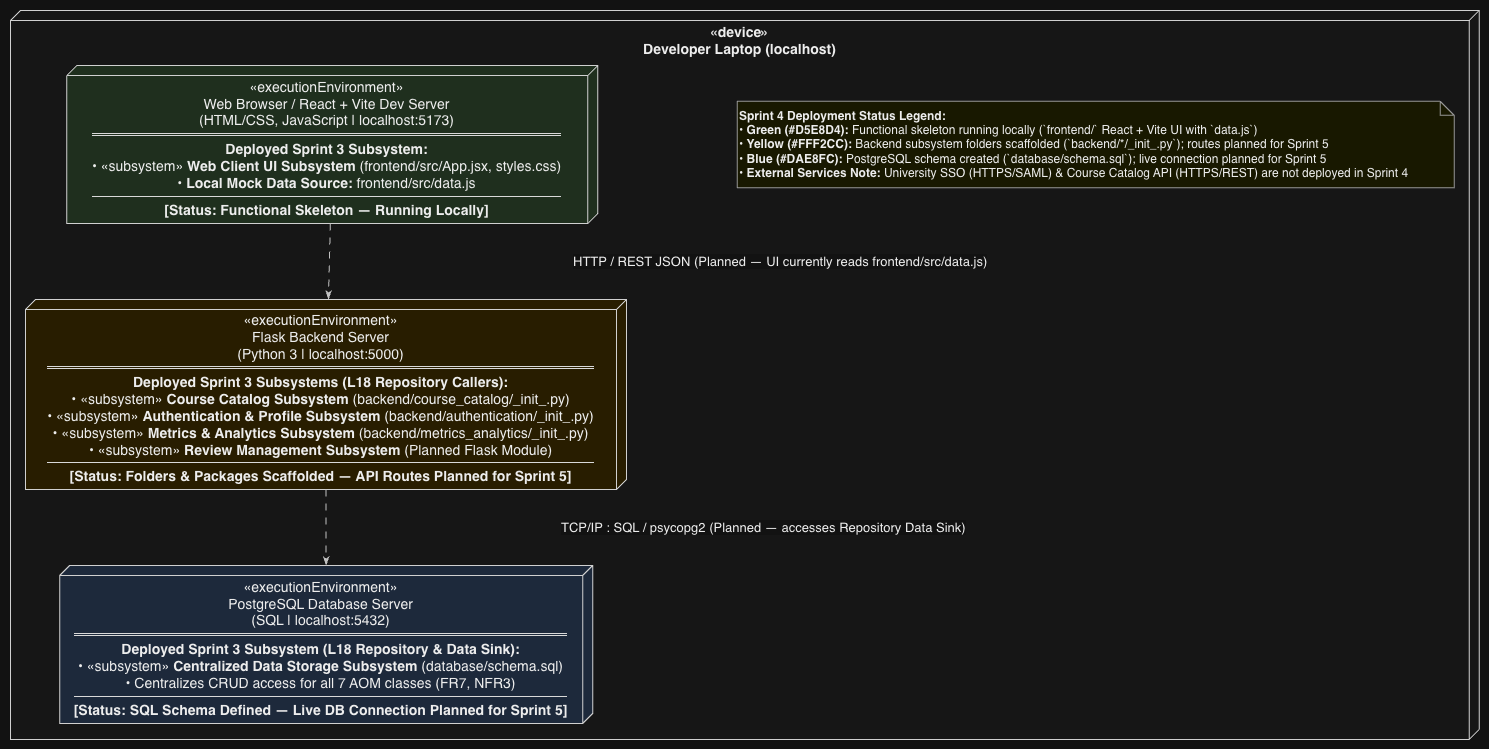

The diagram above was exported from draw.io. Its source (the exported page's mxGraphModel, read from the mxfile embedded in the PNG):
<mxGraphModel dx="1991" dy="1346" grid="1" gridSize="10" guides="1" tooltips="1" connect="1" arrows="1" fold="1" page="1" pageScale="1" pageWidth="850" pageHeight="1100" math="0" shadow="0">
  <root>
    <mxCell id="0" />
    <mxCell id="1" parent="0" />
    <UserObject label="" plantUmlData="{&#10;  &quot;data&quot;: &quot;@startuml\ntop to bottom direction\nskinparam componentStyle uml2\nskinparam nodesep 70\nskinparam ranksep 85\nskinparam padding 8\nskinparam roundCorner 4\nskinparam Shadowing false\n\nskinparam node {\n  BackgroundColor #FFFFFF\n  BorderColor #222222\n  FontColor #000000\n}\nskinparam note {\n  BackgroundColor #FFFFCC\n  BorderColor #666666\n  FontColor #000000\n}\nskinparam arrow {\n  Color #333333\n  FontColor #000000\n}\n\nnode \&quot;&lt;&lt;device&gt;&gt;\\nDeveloper Laptop (localhost)\&quot; as Laptop #FAFAFA {\n\n  node \&quot;&lt;&lt;executionEnvironment&gt;&gt;\\nWeb Browser / React + Vite Dev Server\\n(HTML/CSS, JavaScript | localhost:5173)\\n====\\n**Deployed Sprint 3 Subsystem:**\\n• &lt;&lt;subsystem&gt;&gt; **Web Client UI Subsystem** (frontend/src/App.jsx, styles.css)\\n• **Local Mock Data Source:** frontend/src/data.js\\n----\\n**[Status: Functional Skeleton — Running Locally]**\&quot; as ClientNode #D5E8D4\n\n  node \&quot;&lt;&lt;executionEnvironment&gt;&gt;\\nFlask Backend Server\\n(Python 3 | localhost:5000)\\n====\\n**Deployed Sprint 3 Subsystems (L18 Repository Callers):**\\n• &lt;&lt;subsystem&gt;&gt; **Course Catalog Subsystem** (backend/course_catalog/_init_.py)\\n• &lt;&lt;subsystem&gt;&gt; **Authentication &amp; Profile Subsystem** (backend/authentication/_init_.py)\\n• &lt;&lt;subsystem&gt;&gt; **Metrics &amp; Analytics Subsystem** (backend/metrics_analytics/_init_.py)\\n• &lt;&lt;subsystem&gt;&gt; **Review Management Subsystem** (Planned Flask Module)\\n----\\n**[Status: Folders &amp; Packages Scaffolded — API Routes Planned for Sprint 5]**\&quot; as ServerNode #FFF2CC\n\n  node \&quot;&lt;&lt;executionEnvironment&gt;&gt;\\nPostgreSQL Database Server\\n(SQL | localhost:5432)\\n====\\n**Deployed Sprint 3 Subsystem (L18 Repository &amp; Data Sink):**\\n• &lt;&lt;subsystem&gt;&gt; **Centralized Data Storage Subsystem** (database/schema.sql)\\n• Centralizes CRUD access for all 7 AOM classes (FR7, NFR3)\\n----\\n**[Status: SQL Schema Defined — Live DB Connection Planned for Sprint 5]**\&quot; as DBNode #DAE8FC\n\n  note as LegendNote\n    **Sprint 4 Deployment Status Legend:**\n    • **Green (#D5E8D4):** Functional skeleton running locally (`frontend/` React + Vite UI with `data.js`)\n    • **Yellow (#FFF2CC):** Backend subsystem folders scaffolded (`backend/*/_init_.py`); routes planned for Sprint 5\n    • **Blue (#DAE8FC):** PostgreSQL schema created (`database/schema.sql`); live connection planned for Sprint 5\n    • **External Services Note:** University SSO (HTTPS/SAML) &amp; Course Catalog API (HTTPS/REST) are not deployed in Sprint 4\n  end note\n\n  ClientNode ..&gt; ServerNode : \&quot;  HTTP / REST JSON (Planned — UI currently reads frontend/src/data.js)  \&quot;\n  ServerNode ..&gt; DBNode : \&quot;  TCP/IP : SQL / psycopg2 (Planned — accesses Repository Data Sink)  \&quot;\n  ClientNode -[hidden]right-&gt; LegendNote\n}\n\n@enduml&quot;,&#10;  &quot;config&quot;: null&#10;}" id="NbFRsYfR3malr3Q_NGUh-1">
      <mxCell connectable="0" parent="1" style="group;transparentBounds=1;editIcon=1;lockedGroup=0;groupPadding=10;" vertex="1">
        <mxGeometry as="geometry" />
      </mxCell>
    </UserObject>
    <UserObject label="«device»&#10;Developer Laptop (localhost)" plantUmlId="c_0" plantUmlBaseStyle="shape=cube;size=10;flipH=1;fillColor=#FAFAFA;strokeColor=#222222;verticalAlign=top;align=center;spacingTop=7;spacingRight=10;fontSize=14;fontStyle=1;whiteSpace=wrap;rounded=1;arcSize=4;absoluteArcSize=1;shadow=0;fontColor=#000000;" plantUmlBaseValue="«device»&#10;Developer Laptop (localhost)" id="NbFRsYfR3malr3Q_NGUh-2">
      <mxCell parent="NbFRsYfR3malr3Q_NGUh-1" style="shape=cube;size=10;flipH=1;fillColor=#FAFAFA;strokeColor=#222222;verticalAlign=top;align=center;spacingTop=7;spacingRight=10;fontSize=14;fontStyle=1;whiteSpace=wrap;rounded=1;arcSize=4;absoluteArcSize=1;shadow=0;fontColor=#000000;" vertex="1">
        <mxGeometry height="729" width="1468.63" x="30" y="30" as="geometry" />
      </mxCell>
    </UserObject>
    <UserObject label="«executionEnvironment»&lt;br&gt;Web Browser / React + Vite Dev Server&lt;br&gt;(HTML/CSS, JavaScript | localhost:5173)&lt;hr style=&quot;border:none;border-top:3px double #181818;margin:4px 0 5px;&quot;&gt;&lt;b&gt;Deployed Sprint 3 Subsystem:&lt;/b&gt;&lt;br&gt;• «subsystem» &lt;b&gt;Web Client UI Subsystem&lt;/b&gt; (frontend/src/App.jsx, styles.css)&lt;br&gt;• &lt;b&gt;Local Mock Data Source:&lt;/b&gt; frontend/src/data.js&lt;hr style=&quot;border:none;border-top:1px solid #181818;margin:4px 0 5px;&quot;&gt;&lt;b&gt;[Status: Functional Skeleton — Running Locally]&lt;/b&gt;" plantUmlId="n_1" plantUmlBaseStyle="shape=cube;size=10;flipH=1;fillColor=#D5E8D4;strokeColor=#222222;fontSize=14;whiteSpace=wrap;spacingRight=10;spacingTop=9;rounded=1;arcSize=4;absoluteArcSize=1;shadow=0;fontColor=#000000;html=1;" plantUmlBaseValue="«executionEnvironment»&lt;br&gt;Web Browser / React + Vite Dev Server&lt;br&gt;(HTML/CSS, JavaScript | localhost:5173)&lt;hr style=&quot;border:none;border-top:3px double #181818;margin:4px 0 5px;&quot;&gt;&lt;b&gt;Deployed Sprint 3 Subsystem:&lt;/b&gt;&lt;br&gt;• «subsystem» &lt;b&gt;Web Client UI Subsystem&lt;/b&gt; (frontend/src/App.jsx, styles.css)&lt;br&gt;• &lt;b&gt;Local Mock Data Source:&lt;/b&gt; frontend/src/data.js&lt;hr style=&quot;border:none;border-top:1px solid #181818;margin:4px 0 5px;&quot;&gt;&lt;b&gt;[Status: Functional Skeleton — Running Locally]&lt;/b&gt;" id="NbFRsYfR3malr3Q_NGUh-3">
      <mxCell parent="NbFRsYfR3malr3Q_NGUh-2" style="shape=cube;size=10;flipH=1;fillColor=#D5E8D4;strokeColor=#222222;fontSize=14;whiteSpace=wrap;spacingRight=10;spacingTop=9;rounded=1;arcSize=4;absoluteArcSize=1;shadow=0;fontColor=#000000;html=1;" vertex="1">
        <mxGeometry height="158" width="531" x="56.37" y="55" as="geometry" />
      </mxCell>
    </UserObject>
    <UserObject label="«executionEnvironment»&lt;br&gt;Flask Backend Server&lt;br&gt;(Python 3 | localhost:5000)&lt;hr style=&quot;border:none;border-top:3px double #181818;margin:4px 0 5px;&quot;&gt;&lt;b&gt;Deployed Sprint 3 Subsystems (L18 Repository Callers):&lt;/b&gt;&lt;br&gt;• «subsystem» &lt;b&gt;Course Catalog Subsystem&lt;/b&gt; (backend/course_catalog/_init_.py)&lt;br&gt;• «subsystem» &lt;b&gt;Authentication &amp;amp; Profile Subsystem&lt;/b&gt; (backend/authentication/_init_.py)&lt;br&gt;• «subsystem» &lt;b&gt;Metrics &amp;amp; Analytics Subsystem&lt;/b&gt; (backend/metrics_analytics/_init_.py)&lt;br&gt;• «subsystem» &lt;b&gt;Review Management Subsystem&lt;/b&gt; (Planned Flask Module)&lt;hr style=&quot;border:none;border-top:1px solid #181818;margin:4px 0 5px;&quot;&gt;&lt;b&gt;[Status: Folders &amp;amp; Packages Scaffolded — API Routes Planned for Sprint 5]&lt;/b&gt;" plantUmlId="n_2" plantUmlBaseStyle="shape=cube;size=10;flipH=1;fillColor=#FFF2CC;strokeColor=#222222;fontSize=14;whiteSpace=wrap;spacingRight=10;spacingTop=9;rounded=1;arcSize=4;absoluteArcSize=1;shadow=0;fontColor=#000000;html=1;" plantUmlBaseValue="«executionEnvironment»&lt;br&gt;Flask Backend Server&lt;br&gt;(Python 3 | localhost:5000)&lt;hr style=&quot;border:none;border-top:3px double #181818;margin:4px 0 5px;&quot;&gt;&lt;b&gt;Deployed Sprint 3 Subsystems (L18 Repository Callers):&lt;/b&gt;&lt;br&gt;• «subsystem» &lt;b&gt;Course Catalog Subsystem&lt;/b&gt; (backend/course_catalog/_init_.py)&lt;br&gt;• «subsystem» &lt;b&gt;Authentication &amp;amp; Profile Subsystem&lt;/b&gt; (backend/authentication/_init_.py)&lt;br&gt;• «subsystem» &lt;b&gt;Metrics &amp;amp; Analytics Subsystem&lt;/b&gt; (backend/metrics_analytics/_init_.py)&lt;br&gt;• «subsystem» &lt;b&gt;Review Management Subsystem&lt;/b&gt; (Planned Flask Module)&lt;hr style=&quot;border:none;border-top:1px solid #181818;margin:4px 0 5px;&quot;&gt;&lt;b&gt;[Status: Folders &amp;amp; Packages Scaffolded — API Routes Planned for Sprint 5]&lt;/b&gt;" id="NbFRsYfR3malr3Q_NGUh-4">
      <mxCell parent="NbFRsYfR3malr3Q_NGUh-2" style="shape=cube;size=10;flipH=1;fillColor=#FFF2CC;strokeColor=#222222;fontSize=14;whiteSpace=wrap;spacingRight=10;spacingTop=9;rounded=1;arcSize=4;absoluteArcSize=1;shadow=0;fontColor=#000000;html=1;" vertex="1">
        <mxGeometry height="190" width="601" x="15" y="289" as="geometry" />
      </mxCell>
    </UserObject>
    <UserObject label="«executionEnvironment»&lt;br&gt;PostgreSQL Database Server&lt;br&gt;(SQL | localhost:5432)&lt;hr style=&quot;border:none;border-top:3px double #181818;margin:4px 0 5px;&quot;&gt;&lt;b&gt;Deployed Sprint 3 Subsystem (L18 Repository &amp;amp; Data Sink):&lt;/b&gt;&lt;br&gt;• «subsystem» &lt;b&gt;Centralized Data Storage Subsystem&lt;/b&gt; (database/schema.sql)&lt;br&gt;• Centralizes CRUD access for all 7 AOM classes (FR7, NFR3)&lt;hr style=&quot;border:none;border-top:1px solid #181818;margin:4px 0 5px;&quot;&gt;&lt;b&gt;[Status: SQL Schema Defined — Live DB Connection Planned for Sprint 5]&lt;/b&gt;" plantUmlId="n_3" plantUmlBaseStyle="shape=cube;size=10;flipH=1;fillColor=#DAE8FC;strokeColor=#222222;fontSize=14;whiteSpace=wrap;spacingRight=10;spacingTop=9;rounded=1;arcSize=4;absoluteArcSize=1;shadow=0;fontColor=#000000;html=1;" plantUmlBaseValue="«executionEnvironment»&lt;br&gt;PostgreSQL Database Server&lt;br&gt;(SQL | localhost:5432)&lt;hr style=&quot;border:none;border-top:3px double #181818;margin:4px 0 5px;&quot;&gt;&lt;b&gt;Deployed Sprint 3 Subsystem (L18 Repository &amp;amp; Data Sink):&lt;/b&gt;&lt;br&gt;• «subsystem» &lt;b&gt;Centralized Data Storage Subsystem&lt;/b&gt; (database/schema.sql)&lt;br&gt;• Centralizes CRUD access for all 7 AOM classes (FR7, NFR3)&lt;hr style=&quot;border:none;border-top:1px solid #181818;margin:4px 0 5px;&quot;&gt;&lt;b&gt;[Status: SQL Schema Defined — Live DB Connection Planned for Sprint 5]&lt;/b&gt;" id="NbFRsYfR3malr3Q_NGUh-5">
      <mxCell parent="NbFRsYfR3malr3Q_NGUh-2" style="shape=cube;size=10;flipH=1;fillColor=#DAE8FC;strokeColor=#222222;fontSize=14;whiteSpace=wrap;spacingRight=10;spacingTop=9;rounded=1;arcSize=4;absoluteArcSize=1;shadow=0;fontColor=#000000;html=1;" vertex="1">
        <mxGeometry height="158" width="533" x="49.15" y="555" as="geometry" />
      </mxCell>
    </UserObject>
    <UserObject label="&lt;b&gt;Sprint 4 Deployment Status Legend:&lt;/b&gt;&lt;br&gt;• &lt;b&gt;Green (#D5E8D4):&lt;/b&gt; Functional skeleton running locally (`frontend/` React + Vite UI with `data.js`)&lt;br&gt;• &lt;b&gt;Yellow (#FFF2CC):&lt;/b&gt; Backend subsystem folders scaffolded (`backend/*/_init_.py`); routes planned for Sprint 5&lt;br&gt;• &lt;b&gt;Blue (#DAE8FC):&lt;/b&gt; PostgreSQL schema created (`database/schema.sql`); live connection planned for Sprint 5&lt;br&gt;• &lt;b&gt;External Services Note:&lt;/b&gt; University SSO (HTTPS/SAML) &amp;amp; Course Catalog API (HTTPS/REST) are not deployed in Sprint 4" plantUmlId="note_4" plantUmlBaseStyle="shape=note;size=14;fillColor=#FFFFCC;strokeColor=#666666;fontSize=12;whiteSpace=wrap;align=left;rounded=1;arcSize=4;absoluteArcSize=1;shadow=0;fontColor=#000000;html=1;" plantUmlBaseValue="&lt;b&gt;Sprint 4 Deployment Status Legend:&lt;/b&gt;&lt;br&gt;• &lt;b&gt;Green (#D5E8D4):&lt;/b&gt; Functional skeleton running locally (`frontend/` React + Vite UI with `data.js`)&lt;br&gt;• &lt;b&gt;Yellow (#FFF2CC):&lt;/b&gt; Backend subsystem folders scaffolded (`backend/*/_init_.py`); routes planned for Sprint 5&lt;br&gt;• &lt;b&gt;Blue (#DAE8FC):&lt;/b&gt; PostgreSQL schema created (`database/schema.sql`); live connection planned for Sprint 5&lt;br&gt;• &lt;b&gt;External Services Note:&lt;/b&gt; University SSO (HTTPS/SAML) &amp;amp; Course Catalog API (HTTPS/REST) are not deployed in Sprint 4" id="NbFRsYfR3malr3Q_NGUh-6">
      <mxCell parent="NbFRsYfR3malr3Q_NGUh-2" style="shape=note;size=14;fillColor=#FFFFCC;strokeColor=#666666;fontSize=12;whiteSpace=wrap;align=left;rounded=1;arcSize=4;absoluteArcSize=1;shadow=0;fontColor=#000000;html=1;" vertex="1">
        <mxGeometry height="86.55" width="717" x="726.63" y="90.73" as="geometry" />
      </mxCell>
    </UserObject>
    <UserObject label="  HTTP / REST JSON (Planned — UI currently reads frontend/src/data.js)  " plantUmlId="e_5" plantUmlBaseStyle="strokeColor=#333333;fontColor=#000000;fontSize=13;html=1;labelBackgroundColor=#FFFFFF;labelPosition=right;align=left;endArrow=classicThin;endFill=1;dashed=1;dashPattern=7 7;curved=0;rounded=0;endSize=6;sourcePerimeterSpacing=0;targetPerimeterSpacing=0;" plantUmlBaseValue="  HTTP / REST JSON (Planned — UI currently reads frontend/src/data.js)  " id="NbFRsYfR3malr3Q_NGUh-7">
      <mxCell edge="1" parent="NbFRsYfR3malr3Q_NGUh-2" source="NbFRsYfR3malr3Q_NGUh-3" style="strokeColor=#333333;fontColor=#000000;fontSize=13;html=1;labelBackgroundColor=#FFFFFF;labelPosition=right;align=left;endArrow=classicThin;endFill=1;dashed=1;dashPattern=7 7;curved=0;rounded=0;endSize=6;sourcePerimeterSpacing=0;targetPerimeterSpacing=0;" target="NbFRsYfR3malr3Q_NGUh-4">
        <mxGeometry relative="1" as="geometry">
          <mxPoint x="242" as="offset" />
        </mxGeometry>
      </mxCell>
    </UserObject>
    <UserObject label="  TCP/IP : SQL / psycopg2 (Planned — accesses Repository Data Sink)  " plantUmlId="e_6" plantUmlBaseStyle="strokeColor=#333333;fontColor=#000000;fontSize=13;html=1;labelBackgroundColor=#FFFFFF;labelPosition=right;align=left;endArrow=classicThin;endFill=1;dashed=1;dashPattern=7 7;curved=0;rounded=0;endSize=6;sourcePerimeterSpacing=0;targetPerimeterSpacing=0;" plantUmlBaseValue="  TCP/IP : SQL / psycopg2 (Planned — accesses Repository Data Sink)  " id="NbFRsYfR3malr3Q_NGUh-8">
      <mxCell edge="1" parent="NbFRsYfR3malr3Q_NGUh-2" source="NbFRsYfR3malr3Q_NGUh-4" style="strokeColor=#333333;fontColor=#000000;fontSize=13;html=1;labelBackgroundColor=#FFFFFF;labelPosition=right;align=left;endArrow=classicThin;endFill=1;dashed=1;dashPattern=7 7;curved=0;rounded=0;endSize=6;sourcePerimeterSpacing=0;targetPerimeterSpacing=0;" target="NbFRsYfR3malr3Q_NGUh-5">
        <mxGeometry relative="1" as="geometry">
          <mxPoint x="233" as="offset" />
        </mxGeometry>
      </mxCell>
    </UserObject>
  </root>
</mxGraphModel>